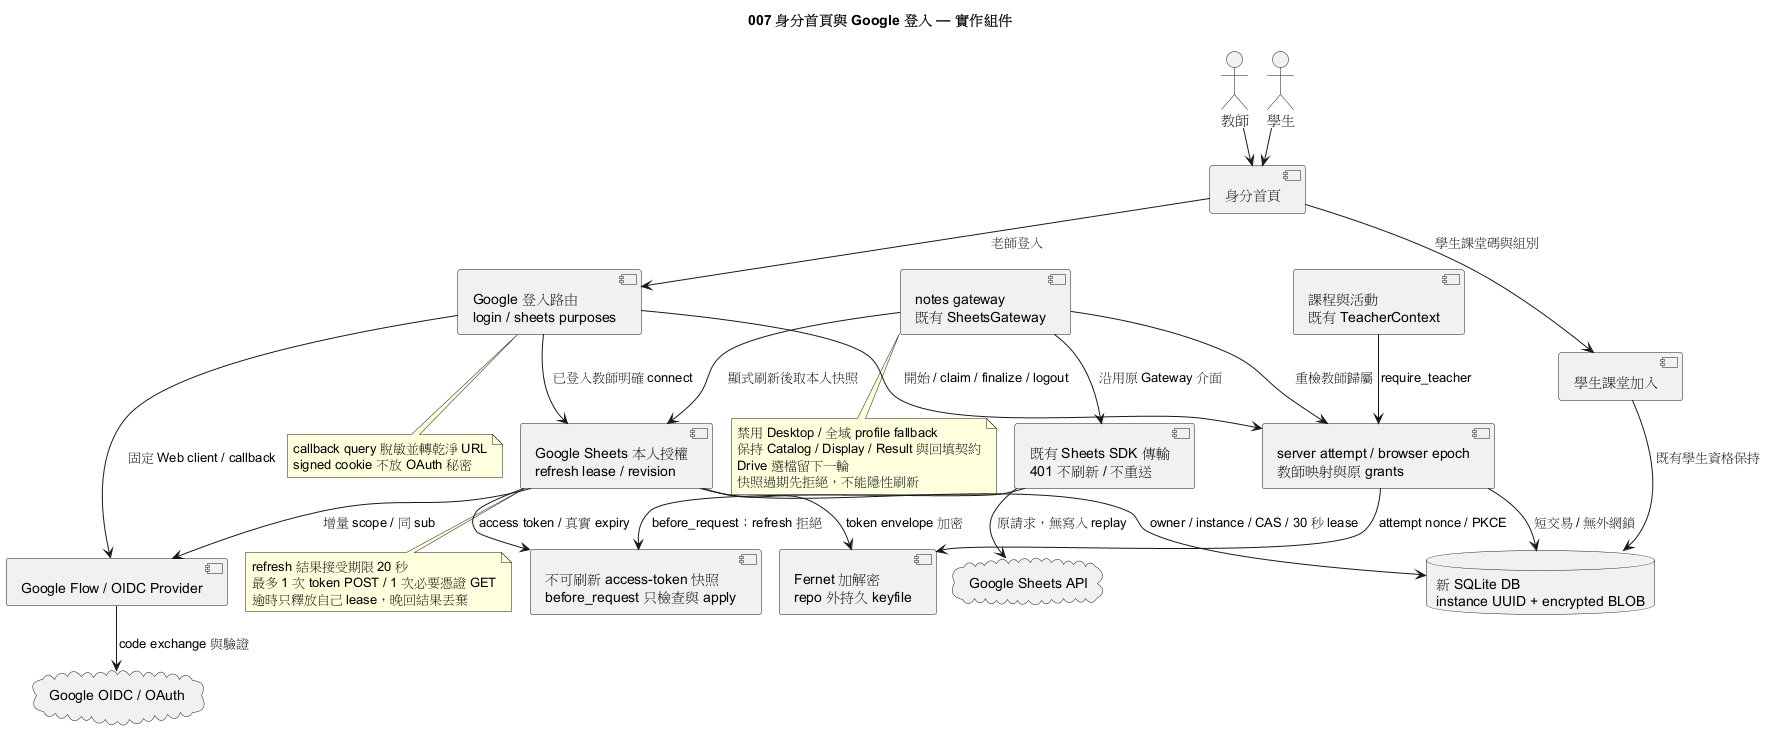

The diagram above was rendered by PlantUML. Its source (embedded in the PNG):
@startuml
!pragma layout smetana
title 007 身分首頁與 Google 登入 — 實作組件
actor 教師
actor 學生
component 身分首頁 as Home
component "Google 登入路由\nlogin / sheets purposes" as Routes
component "Google Flow / OIDC Provider" as Provider
component "server attempt / browser epoch\n教師映射與原 grants" as Identity
component "Google Sheets 本人授權\nrefresh lease / revision" as SheetsAuth
component "Fernet 加解密\nrepo 外持久 keyfile" as Crypto
component "課程與活動\n既有 TeacherContext" as Courses
component "notes gateway\n既有 SheetsGateway" as Notes
component "不可刷新 access-token 快照\nbefore_request 只檢查與 apply" as Snapshot
component "既有 Sheets SDK 傳輸\n401 不刷新 / 不重送" as Transport
cloud "Google Sheets API" as SheetAPI
component 學生課堂加入 as Join
cloud "Google OIDC / OAuth" as Google
database "新 SQLite DB\ninstance UUID + encrypted BLOB" as DB
教師 --> Home
學生 --> Home
Home --> Routes : 老師登入
Home --> Join : 學生課堂碼與組別
Routes --> Identity : 開始 / claim / finalize / logout
Routes --> Provider : 固定 Web client / callback
Provider --> Google : code exchange 與驗證
Identity --> DB : 短交易 / 無外網鎖
Identity --> Crypto : attempt nonce / PKCE
Routes --> SheetsAuth : 已登入教師明確 connect
SheetsAuth --> Provider : 增量 scope / 同 sub
SheetsAuth --> Crypto : token envelope 加密
SheetsAuth --> DB : owner / instance / CAS / 30 秒 lease
Courses --> Identity : require_teacher
Notes --> Identity : 重檢教師歸屬
Notes --> SheetsAuth : 顯式刷新後取本人快照
SheetsAuth --> Snapshot : access token / 真實 expiry
Notes --> Transport : 沿用原 Gateway 介面
Transport --> Snapshot : before_request；refresh 拒絕
Transport --> SheetAPI : 原請求，無寫入 replay
Join --> DB : 既有學生資格保持
note bottom of Notes
禁用 Desktop / 全域 profile fallback
保持 Catalog / Display / Result 與回填契約
Drive 選檔留下一輪
快照過期先拒絕，不能隱性刷新
end note
note bottom of Routes
callback query 脫敏並轉乾淨 URL
signed cookie 不放 OAuth 秘密
end note
note bottom of SheetsAuth
refresh 結果接受期限 20 秒
最多 1 次 token POST / 1 次必要憑證 GET
逾時只釋放自己 lease，晚回結果丟棄
end note
@enduml